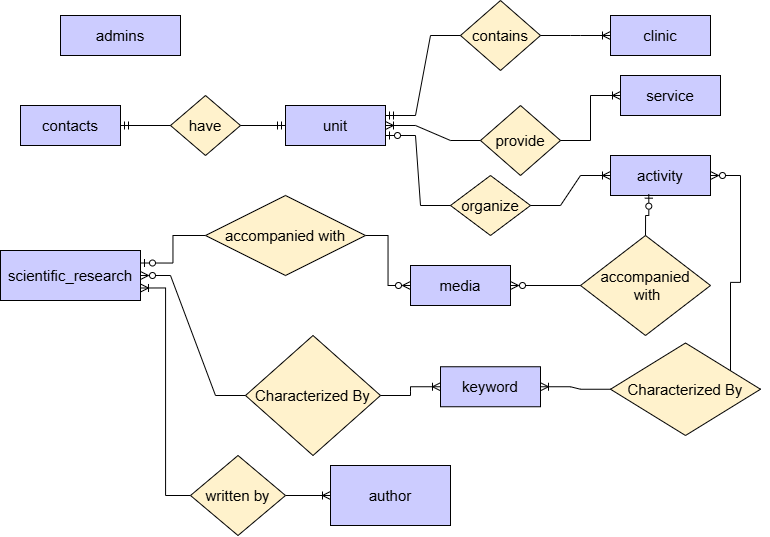

The diagram above was exported from draw.io. Its source (the exported page's mxGraphModel, read from the mxfile embedded in the PNG):
<mxGraphModel dx="1018" dy="638" grid="1" gridSize="10" guides="1" tooltips="1" connect="1" arrows="1" fold="1" page="1" pageScale="1" pageWidth="850" pageHeight="1100" math="0" shadow="0" extFonts="Permanent Marker^https://fonts.googleapis.com/css?family=Permanent+Marker">
  <root>
    <mxCell id="0" />
    <mxCell id="1" parent="0" />
    <mxCell id="ppf4Et3Lx9txw5NHN6Yi-6" value="unit" style="whiteSpace=wrap;html=1;align=center;fillColor=#CCCCFF;fontSize=15;fontStyle=0" parent="1" vertex="1">
      <mxGeometry x="325" y="530" width="100" height="40" as="geometry" />
    </mxCell>
    <mxCell id="ppf4Et3Lx9txw5NHN6Yi-7" value="contains" style="rhombus;whiteSpace=wrap;html=1;fillColor=#FFF2CC;fontSize=15;fontStyle=0" parent="1" vertex="1">
      <mxGeometry x="500" y="425" width="80" height="70" as="geometry" />
    </mxCell>
    <mxCell id="ppf4Et3Lx9txw5NHN6Yi-9" value="clinic" style="whiteSpace=wrap;html=1;align=center;fillColor=#CCCCFF;fontSize=15;fontStyle=0" parent="1" vertex="1">
      <mxGeometry x="650" y="440" width="100" height="40" as="geometry" />
    </mxCell>
    <mxCell id="ppf4Et3Lx9txw5NHN6Yi-13" value="organize" style="rhombus;whiteSpace=wrap;html=1;fillColor=#FFF2CC;fontSize=15;fontStyle=0" parent="1" vertex="1">
      <mxGeometry x="490" y="600" width="80" height="60" as="geometry" />
    </mxCell>
    <mxCell id="ppf4Et3Lx9txw5NHN6Yi-14" value="activity" style="whiteSpace=wrap;html=1;align=center;fillColor=#CCCCFF;fontSize=15;fontStyle=0" parent="1" vertex="1">
      <mxGeometry x="650" y="580" width="100" height="40" as="geometry" />
    </mxCell>
    <mxCell id="ppf4Et3Lx9txw5NHN6Yi-17" value="provide" style="rhombus;whiteSpace=wrap;html=1;fillColor=#FFF2CC;fontSize=15;fontStyle=0" parent="1" vertex="1">
      <mxGeometry x="520" y="530" width="80" height="70" as="geometry" />
    </mxCell>
    <mxCell id="ppf4Et3Lx9txw5NHN6Yi-18" value="service" style="whiteSpace=wrap;html=1;align=center;fillColor=#CCCCFF;fontSize=15;fontStyle=0" parent="1" vertex="1">
      <mxGeometry x="660" y="500" width="100" height="40" as="geometry" />
    </mxCell>
    <mxCell id="ppf4Et3Lx9txw5NHN6Yi-21" value="have" style="rhombus;whiteSpace=wrap;html=1;fillColor=#FFF2CC;fontSize=15;fontStyle=0" parent="1" vertex="1">
      <mxGeometry x="210" y="520" width="70" height="60" as="geometry" />
    </mxCell>
    <mxCell id="ppf4Et3Lx9txw5NHN6Yi-22" value="contacts" style="whiteSpace=wrap;html=1;align=center;fillColor=#CCCCFF;fontSize=15;fontStyle=0" parent="1" vertex="1">
      <mxGeometry x="60" y="530" width="100" height="40" as="geometry" />
    </mxCell>
    <mxCell id="ppf4Et3Lx9txw5NHN6Yi-27" value="scientific_research" style="whiteSpace=wrap;html=1;align=center;fillColor=#CCCCFF;fontSize=15;fontStyle=0" parent="1" vertex="1">
      <mxGeometry x="40" y="675" width="140" height="50" as="geometry" />
    </mxCell>
    <mxCell id="ppf4Et3Lx9txw5NHN6Yi-28" value="" style="edgeStyle=entityRelationEdgeStyle;fontSize=15;html=1;endArrow=ERmandOne;rounded=0;entryX=1;entryY=0.5;entryDx=0;entryDy=0;exitX=0;exitY=0.5;exitDx=0;exitDy=0;fontStyle=0" parent="1" source="ppf4Et3Lx9txw5NHN6Yi-21" target="ppf4Et3Lx9txw5NHN6Yi-22" edge="1">
      <mxGeometry width="100" height="100" relative="1" as="geometry">
        <mxPoint x="350" y="580" as="sourcePoint" />
        <mxPoint x="450" y="480" as="targetPoint" />
      </mxGeometry>
    </mxCell>
    <mxCell id="ppf4Et3Lx9txw5NHN6Yi-29" value="" style="edgeStyle=entityRelationEdgeStyle;fontSize=15;html=1;endArrow=ERoneToMany;rounded=0;entryX=0;entryY=0.5;entryDx=0;entryDy=0;exitX=1;exitY=0.5;exitDx=0;exitDy=0;fontStyle=0" parent="1" source="ppf4Et3Lx9txw5NHN6Yi-7" target="ppf4Et3Lx9txw5NHN6Yi-9" edge="1">
      <mxGeometry width="100" height="100" relative="1" as="geometry">
        <mxPoint x="360" y="530" as="sourcePoint" />
        <mxPoint x="460" y="430" as="targetPoint" />
      </mxGeometry>
    </mxCell>
    <mxCell id="ppf4Et3Lx9txw5NHN6Yi-31" value="" style="edgeStyle=entityRelationEdgeStyle;fontSize=15;html=1;endArrow=ERoneToMany;rounded=0;entryX=0;entryY=0.5;entryDx=0;entryDy=0;exitX=1;exitY=0.5;exitDx=0;exitDy=0;fontStyle=0" parent="1" source="ppf4Et3Lx9txw5NHN6Yi-13" target="ppf4Et3Lx9txw5NHN6Yi-14" edge="1">
      <mxGeometry width="100" height="100" relative="1" as="geometry">
        <mxPoint x="600" y="590" as="sourcePoint" />
        <mxPoint x="700" y="610" as="targetPoint" />
      </mxGeometry>
    </mxCell>
    <mxCell id="ppf4Et3Lx9txw5NHN6Yi-33" value="" style="edgeStyle=entityRelationEdgeStyle;fontSize=15;html=1;endArrow=ERoneToMany;rounded=0;fontStyle=0" parent="1" source="ppf4Et3Lx9txw5NHN6Yi-17" target="ppf4Et3Lx9txw5NHN6Yi-18" edge="1">
      <mxGeometry width="100" height="100" relative="1" as="geometry">
        <mxPoint x="420" y="800" as="sourcePoint" />
        <mxPoint x="370" y="830" as="targetPoint" />
        <Array as="points">
          <mxPoint x="400" y="680" />
          <mxPoint x="370" y="820" />
          <mxPoint x="390" y="690" />
          <mxPoint x="380" y="690" />
          <mxPoint x="370" y="820" />
        </Array>
      </mxGeometry>
    </mxCell>
    <mxCell id="ppf4Et3Lx9txw5NHN6Yi-39" value="" style="edgeStyle=entityRelationEdgeStyle;fontSize=15;html=1;endArrow=ERmandOne;rounded=0;exitX=0;exitY=0.5;exitDx=0;exitDy=0;entryX=1;entryY=0.25;entryDx=0;entryDy=0;fontStyle=0" parent="1" source="ppf4Et3Lx9txw5NHN6Yi-7" target="ppf4Et3Lx9txw5NHN6Yi-6" edge="1">
      <mxGeometry width="100" height="100" relative="1" as="geometry">
        <mxPoint x="360" y="600" as="sourcePoint" />
        <mxPoint x="375" y="490" as="targetPoint" />
        <Array as="points">
          <mxPoint x="500" y="410" />
          <mxPoint x="440" y="440" />
          <mxPoint x="420" y="460" />
          <mxPoint x="430" y="440" />
          <mxPoint x="440" y="470" />
          <mxPoint x="390" y="470" />
          <mxPoint x="400" y="470" />
          <mxPoint x="450" y="460" />
        </Array>
      </mxGeometry>
    </mxCell>
    <mxCell id="ppf4Et3Lx9txw5NHN6Yi-40" value="" style="edgeStyle=entityRelationEdgeStyle;fontSize=15;html=1;endArrow=ERzeroToOne;endFill=1;rounded=0;entryX=1;entryY=0.75;entryDx=0;entryDy=0;exitX=0;exitY=0.5;exitDx=0;exitDy=0;fontStyle=0" parent="1" source="ppf4Et3Lx9txw5NHN6Yi-13" target="ppf4Et3Lx9txw5NHN6Yi-6" edge="1">
      <mxGeometry width="100" height="100" relative="1" as="geometry">
        <mxPoint x="440" y="600" as="sourcePoint" />
        <mxPoint x="520" y="550" as="targetPoint" />
        <Array as="points">
          <mxPoint x="520" y="570" />
        </Array>
      </mxGeometry>
    </mxCell>
    <mxCell id="ppf4Et3Lx9txw5NHN6Yi-41" value="" style="edgeStyle=entityRelationEdgeStyle;fontSize=15;html=1;endArrow=ERoneToMany;rounded=0;exitX=0;exitY=0.5;exitDx=0;exitDy=0;entryX=1;entryY=0.5;entryDx=0;entryDy=0;fontStyle=0;endFill=0;" parent="1" source="ppf4Et3Lx9txw5NHN6Yi-17" target="ppf4Et3Lx9txw5NHN6Yi-6" edge="1">
      <mxGeometry width="100" height="100" relative="1" as="geometry">
        <mxPoint x="325" y="720" as="sourcePoint" />
        <mxPoint x="410" y="610" as="targetPoint" />
        <Array as="points">
          <mxPoint x="380" y="620" />
          <mxPoint x="400" y="640" />
          <mxPoint x="400" y="630" />
          <mxPoint x="530" y="520" />
          <mxPoint x="420" y="720" />
          <mxPoint x="385" y="620" />
          <mxPoint x="450" y="625" />
        </Array>
      </mxGeometry>
    </mxCell>
    <mxCell id="ppf4Et3Lx9txw5NHN6Yi-42" value="" style="edgeStyle=entityRelationEdgeStyle;fontSize=15;html=1;endArrow=ERmandOne;rounded=0;entryX=0;entryY=0.5;entryDx=0;entryDy=0;fontStyle=0" parent="1" source="ppf4Et3Lx9txw5NHN6Yi-21" target="ppf4Et3Lx9txw5NHN6Yi-6" edge="1">
      <mxGeometry width="100" height="100" relative="1" as="geometry">
        <mxPoint x="270" y="500" as="sourcePoint" />
        <mxPoint x="370" y="400" as="targetPoint" />
      </mxGeometry>
    </mxCell>
    <mxCell id="ppf4Et3Lx9txw5NHN6Yi-45" value="Characterized By" style="rhombus;whiteSpace=wrap;html=1;fillColor=#FFF2CC;fontSize=15;fontStyle=0" parent="1" vertex="1">
      <mxGeometry x="285" y="760" width="135" height="120" as="geometry" />
    </mxCell>
    <mxCell id="ppf4Et3Lx9txw5NHN6Yi-48" value="keyword" style="whiteSpace=wrap;html=1;align=center;fillColor=#CCCCFF;fontSize=15;fontStyle=0" parent="1" vertex="1">
      <mxGeometry x="480" y="791.25" width="100" height="40" as="geometry" />
    </mxCell>
    <mxCell id="ppf4Et3Lx9txw5NHN6Yi-49" value="" style="edgeStyle=entityRelationEdgeStyle;fontSize=15;html=1;endArrow=ERzeroToMany;rounded=0;entryX=1;entryY=0.5;entryDx=0;entryDy=0;exitX=0;exitY=0.5;exitDx=0;exitDy=0;fontStyle=0;shadow=0;endFill=0;" parent="1" source="ppf4Et3Lx9txw5NHN6Yi-45" target="ppf4Et3Lx9txw5NHN6Yi-27" edge="1">
      <mxGeometry width="100" height="100" relative="1" as="geometry">
        <mxPoint x="210" y="670" as="sourcePoint" />
        <mxPoint x="310" y="570" as="targetPoint" />
      </mxGeometry>
    </mxCell>
    <mxCell id="ppf4Et3Lx9txw5NHN6Yi-50" value="" style="edgeStyle=entityRelationEdgeStyle;fontSize=15;html=1;endArrow=ERoneToMany;rounded=0;entryX=0;entryY=0.5;entryDx=0;entryDy=0;exitX=1;exitY=0.5;exitDx=0;exitDy=0;fontStyle=0" parent="1" source="ppf4Et3Lx9txw5NHN6Yi-45" target="ppf4Et3Lx9txw5NHN6Yi-48" edge="1">
      <mxGeometry width="100" height="100" relative="1" as="geometry">
        <mxPoint x="360" y="710" as="sourcePoint" />
        <mxPoint x="460" y="610" as="targetPoint" />
      </mxGeometry>
    </mxCell>
    <mxCell id="ogpPRD2w4s8hExrbH3Yg-1" value="admins" style="whiteSpace=wrap;html=1;align=center;fillColor=#CCCCFF;fontSize=15;fontStyle=0" parent="1" vertex="1">
      <mxGeometry x="100" y="440" width="120" height="40" as="geometry" />
    </mxCell>
    <mxCell id="ogpPRD2w4s8hExrbH3Yg-2" value="" style="edgeStyle=entityRelationEdgeStyle;fontSize=15;html=1;endArrow=ERzeroToMany;rounded=0;exitX=1;exitY=0.5;exitDx=0;exitDy=0;entryX=1;entryY=0.5;entryDx=0;entryDy=0;fontStyle=0;endFill=0;" parent="1" source="ogpPRD2w4s8hExrbH3Yg-3" target="ppf4Et3Lx9txw5NHN6Yi-14" edge="1">
      <mxGeometry width="100" height="100" relative="1" as="geometry">
        <mxPoint x="770" y="690" as="sourcePoint" />
        <mxPoint x="790" y="600" as="targetPoint" />
        <Array as="points">
          <mxPoint x="780" y="670" />
          <mxPoint x="790" y="760" />
          <mxPoint x="790" y="760" />
          <mxPoint x="810" y="650" />
        </Array>
      </mxGeometry>
    </mxCell>
    <mxCell id="ogpPRD2w4s8hExrbH3Yg-3" value="Characterized By" style="rhombus;whiteSpace=wrap;html=1;fillColor=#FFF2CC;fontSize=15;fontStyle=0" parent="1" vertex="1">
      <mxGeometry x="650" y="767.5" width="150" height="92.5" as="geometry" />
    </mxCell>
    <mxCell id="ogpPRD2w4s8hExrbH3Yg-4" value="" style="edgeStyle=entityRelationEdgeStyle;fontSize=15;html=1;endArrow=ERoneToMany;rounded=0;exitX=0;exitY=0.5;exitDx=0;exitDy=0;fontStyle=0;endFill=0;" parent="1" source="ogpPRD2w4s8hExrbH3Yg-3" target="ppf4Et3Lx9txw5NHN6Yi-48" edge="1">
      <mxGeometry width="100" height="100" relative="1" as="geometry">
        <mxPoint x="410" y="710" as="sourcePoint" />
        <mxPoint x="480" y="710" as="targetPoint" />
      </mxGeometry>
    </mxCell>
    <mxCell id="ONXhyYPElfGt73YTT-ZE-4" value="" style="edgeStyle=orthogonalEdgeStyle;rounded=0;orthogonalLoop=1;jettySize=auto;html=1;endArrow=ERoneToMany;endFill=0;fontSize=15;fontStyle=0" parent="1" source="ONXhyYPElfGt73YTT-ZE-1" target="ONXhyYPElfGt73YTT-ZE-3" edge="1">
      <mxGeometry relative="1" as="geometry" />
    </mxCell>
    <mxCell id="ONXhyYPElfGt73YTT-ZE-10" style="edgeStyle=orthogonalEdgeStyle;rounded=0;orthogonalLoop=1;jettySize=auto;html=1;exitX=0;exitY=0.5;exitDx=0;exitDy=0;entryX=1;entryY=0.75;entryDx=0;entryDy=0;endArrow=ERoneToMany;endFill=0;fontSize=15;fontStyle=0" parent="1" source="ONXhyYPElfGt73YTT-ZE-1" target="ppf4Et3Lx9txw5NHN6Yi-27" edge="1">
      <mxGeometry relative="1" as="geometry" />
    </mxCell>
    <mxCell id="ONXhyYPElfGt73YTT-ZE-1" value="written by" style="rhombus;whiteSpace=wrap;html=1;fillColor=#fff2cc;strokeColor=#000000;fontSize=15;fontStyle=0" parent="1" vertex="1">
      <mxGeometry x="230" y="880" width="95" height="80" as="geometry" />
    </mxCell>
    <mxCell id="ONXhyYPElfGt73YTT-ZE-3" value="author" style="whiteSpace=wrap;html=1;fillColor=#CCCCFF;strokeColor=#000000;fontSize=15;fontStyle=0" parent="1" vertex="1">
      <mxGeometry x="370" y="890" width="120" height="60" as="geometry" />
    </mxCell>
    <mxCell id="ONXhyYPElfGt73YTT-ZE-15" style="edgeStyle=orthogonalEdgeStyle;rounded=0;orthogonalLoop=1;jettySize=auto;html=1;exitX=0;exitY=0.5;exitDx=0;exitDy=0;entryX=1;entryY=0.25;entryDx=0;entryDy=0;endArrow=ERzeroToOne;endFill=0;fontSize=15;fontStyle=0" parent="1" source="ONXhyYPElfGt73YTT-ZE-13" target="ppf4Et3Lx9txw5NHN6Yi-27" edge="1">
      <mxGeometry relative="1" as="geometry" />
    </mxCell>
    <mxCell id="ONXhyYPElfGt73YTT-ZE-19" style="edgeStyle=orthogonalEdgeStyle;rounded=0;orthogonalLoop=1;jettySize=auto;html=1;entryX=0;entryY=0.5;entryDx=0;entryDy=0;endArrow=ERzeroToMany;endFill=0;fontSize=15;fontStyle=0" parent="1" source="ONXhyYPElfGt73YTT-ZE-13" target="ONXhyYPElfGt73YTT-ZE-18" edge="1">
      <mxGeometry relative="1" as="geometry" />
    </mxCell>
    <mxCell id="ONXhyYPElfGt73YTT-ZE-13" value="accompanied with" style="shape=rhombus;perimeter=rhombusPerimeter;whiteSpace=wrap;html=1;align=center;fillColor=#FFF2CC;fontSize=15;fontStyle=0" parent="1" vertex="1">
      <mxGeometry x="245" y="620" width="160" height="80" as="geometry" />
    </mxCell>
    <mxCell id="ONXhyYPElfGt73YTT-ZE-18" value="media" style="whiteSpace=wrap;html=1;align=center;fillColor=#CCCCFF;fontSize=15;fontStyle=0" parent="1" vertex="1">
      <mxGeometry x="450" y="690" width="100" height="40" as="geometry" />
    </mxCell>
    <mxCell id="ONXhyYPElfGt73YTT-ZE-21" style="edgeStyle=orthogonalEdgeStyle;rounded=0;orthogonalLoop=1;jettySize=auto;html=1;entryX=1;entryY=0.5;entryDx=0;entryDy=0;endArrow=ERzeroToMany;endFill=0;fontSize=15;fontStyle=0" parent="1" source="ONXhyYPElfGt73YTT-ZE-20" target="ONXhyYPElfGt73YTT-ZE-18" edge="1">
      <mxGeometry relative="1" as="geometry" />
    </mxCell>
    <mxCell id="ONXhyYPElfGt73YTT-ZE-20" value="accompanied&lt;div&gt;&amp;nbsp;with&lt;/div&gt;" style="shape=rhombus;perimeter=rhombusPerimeter;whiteSpace=wrap;html=1;align=center;fillColor=#FFF2CC;fontSize=15;fontStyle=0" parent="1" vertex="1">
      <mxGeometry x="620" y="660" width="130" height="100" as="geometry" />
    </mxCell>
    <mxCell id="ONXhyYPElfGt73YTT-ZE-24" style="edgeStyle=orthogonalEdgeStyle;rounded=0;orthogonalLoop=1;jettySize=auto;html=1;exitX=0.5;exitY=0;exitDx=0;exitDy=0;entryX=0.383;entryY=0.967;entryDx=0;entryDy=0;entryPerimeter=0;endArrow=ERzeroToOne;endFill=0;fontSize=15;fontStyle=0" parent="1" source="ONXhyYPElfGt73YTT-ZE-20" target="ppf4Et3Lx9txw5NHN6Yi-14" edge="1">
      <mxGeometry relative="1" as="geometry" />
    </mxCell>
  </root>
</mxGraphModel>